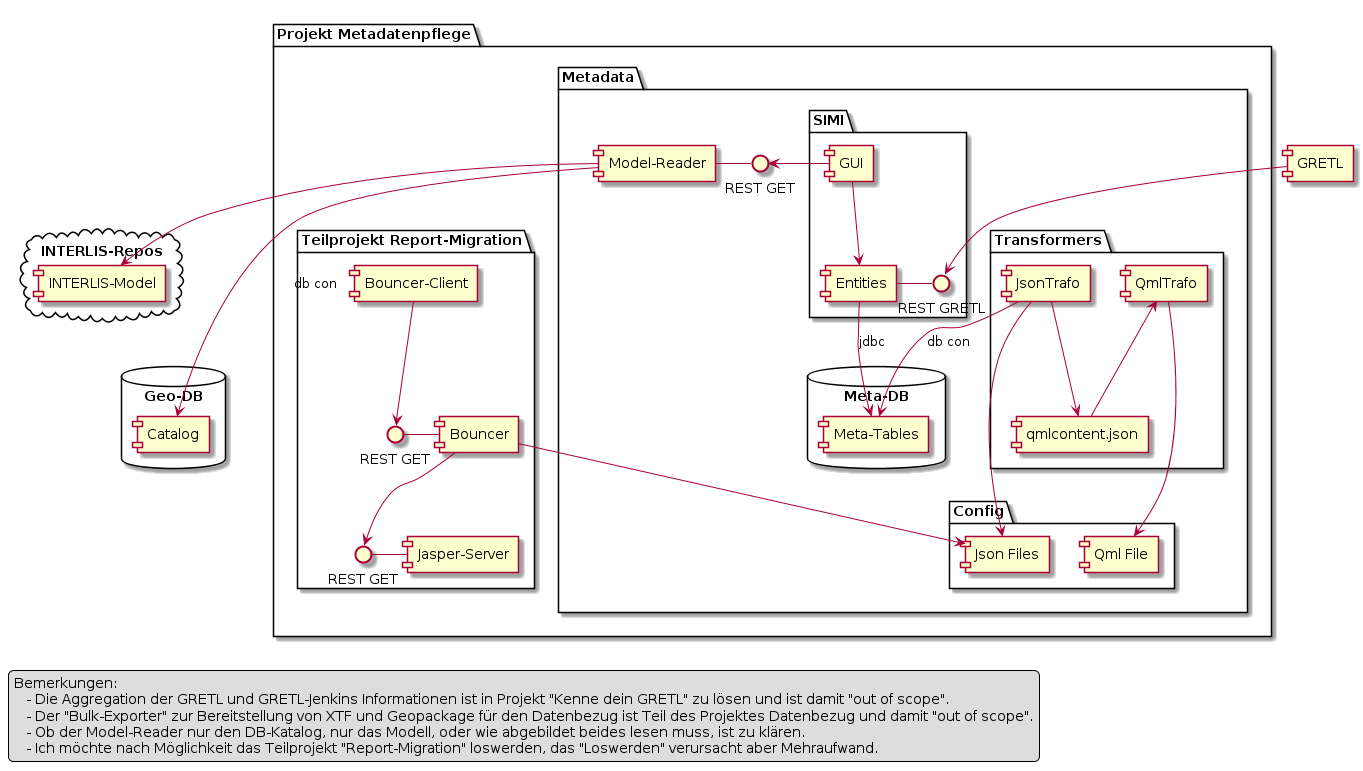

The diagram above was rendered by PlantUML. Its source (embedded in the PNG):
@startuml
package "Projekt Metadatenpflege" {
    package "Metadata" {
        package "Transformers" {
            [JsonTrafo] as jt
            [QmlTrafo] as qt
            [qmlcontent.json] as qj

            jt --> qj
            qj -up-> qt
        }

        package "Config" {
            [Json Files] as json
            [Qml File] as qml
        }

        package "SIMI" {
            [GUI] as gui
            [Entities] as class
            () "REST GRETL" as gi

            gui --> class
            gi - class
        }

        database "Meta-DB" {
            [Meta-Tables] as mdb
        }

		together {
          [Model-Reader] as mr
          () "REST GET" as mri
          mr - mri
        }
        gui -left-> mri

        class --> mdb : jdbc
        jt --> mdb : db con

        jt --> json
        qt --> qml
    }

    package "Teilprojekt Report-Migration"{
        [Bouncer-Client] as client

        [Bouncer] as bouncer
        () "REST GET" as bi
        bi - bouncer

        [Jasper-Server] as jasper
        () "REST GET" as ji
        ji - jasper

        client --> bi
        bouncer --> json
        bouncer --> ji
    }
}

cloud "INTERLIS-Repos" {
    [INTERLIS-Model] as model
}
mr --> model

database "Geo-DB" {
    [Catalog] as cat
}
mr --> cat : db con

[GRETL] as gretl
gretl --> gi

qj -[hidden]-> json
model -[hidden]-> cat

legend left
	Bemerkungen:
    - Die Aggregation der GRETL und GRETL-Jenkins Informationen ist in Projekt "Kenne dein GRETL" zu lösen und ist damit "out of scope".
    - Der "Bulk-Exporter" zur Bereitstellung von XTF und Geopackage für den Datenbezug ist Teil des Projektes Datenbezug und damit "out of scope".
    - Ob der Model-Reader nur den DB-Katalog, nur das Modell, oder wie abgebildet beides lesen muss, ist zu klären.
    - Ich möchte nach Möglichkeit das Teilprojekt "Report-Migration" loswerden, das "Loswerden" verursacht aber Mehraufwand.
endlegend
@enduml